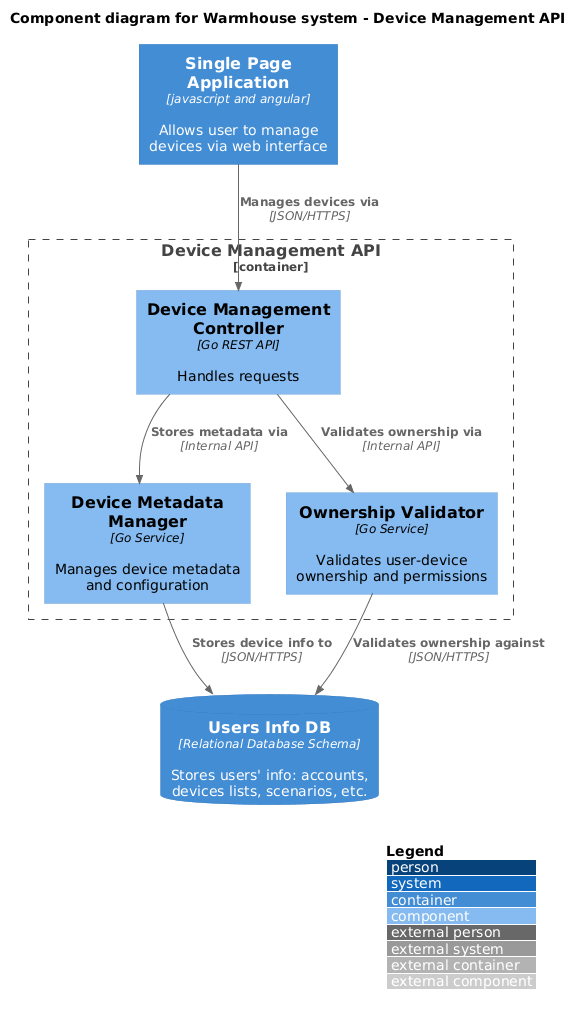

The diagram above was rendered by PlantUML. Its source (embedded in the PNG):
@startuml
!include https://raw.githubusercontent.com/plantuml-stdlib/C4-PlantUML/master/C4_Component.puml
' !include ../common/C4_Component.puml

LAYOUT_WITH_LEGEND()

title Component diagram for Warmhouse system - Device Management API

Container(spa, "Single Page Application", "javascript and angular", "Allows user to manage devices via web interface")
ContainerDb(users_info_db, "Users Info DB", "Relational Database Schema", "Stores users' info: accounts, devices lists, scenarios, etc.")

Container_Boundary(device_management_api, "Device Management API") {
    Component(device_management_controller, "Device Management Controller", "Go REST API", "Handles requests")
    Component(device_metadata_manager, "Device Metadata Manager", "Go Service", "Manages device metadata and configuration")
    Component(ownership_validator, "Ownership Validator", "Go Service", "Validates user-device ownership and permissions")

    Rel(device_management_controller, ownership_validator, "Validates ownership via", "Internal API")
    Rel(device_management_controller, device_metadata_manager, "Stores metadata via", "Internal API")
    Rel(device_metadata_manager, users_info_db, "Stores device info to", "JSON/HTTPS")
    Rel(ownership_validator, users_info_db, "Validates ownership against", "JSON/HTTPS")
}

Rel(spa, device_management_controller, "Manages devices via", "JSON/HTTPS")

@enduml